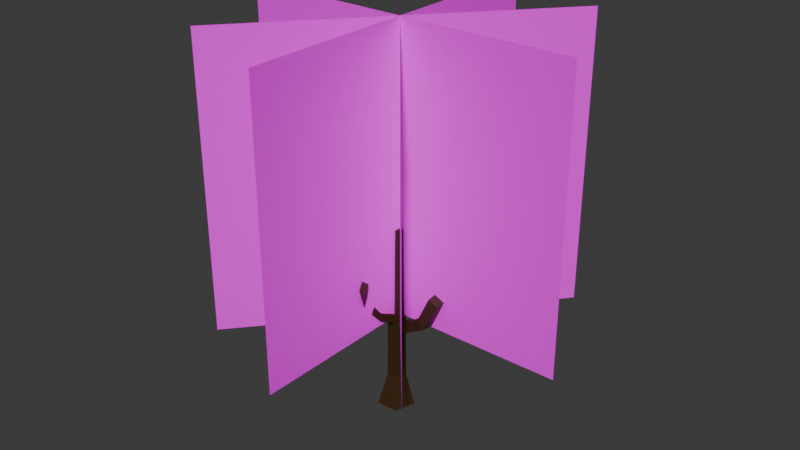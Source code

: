 # Source: sakura.blend  (saved by Blender 4.4.32; exported with 4.5.12 LTS)
import bpy
from mathutils import Matrix  # noqa: F401  (used for matrix-valued properties, if any)

bpy.ops.wm.read_factory_settings(use_empty=True)
scene = bpy.context.scene
scene.name = 'Scene'

# ---- images (referenced by path relative to the original .blend; pixels are not part of the script)
import os
ASSET_DIR = os.environ.get("B2B_ASSET_DIR", "")  # directory of the original .blend (textures are referenced by path, not embedded)
HERE = os.path.dirname(os.path.abspath(__file__))  # packed textures are extracted next to this script under _unpacked/

def load_image(name, relpath, width, height, colorspace="sRGB"):
    """Load a texture the original file referenced (path relative to the .blend, or extracted next to this script)."""
    p = next((c for c in (os.path.join(HERE, relpath), os.path.join(ASSET_DIR, relpath)) if relpath and os.path.exists(c)), "")
    if p:
        img = bpy.data.images.load(p, check_existing=True)
        img.name = name
    else:  # same state as the original file: an image datablock whose file is absent (Cycles renders it pink)
        img = bpy.data.images.new(name, width, height)
        img.source = "FILE"
        img.filepath = "//" + (relpath or name)
    img.colorspace_settings.name = colorspace
    return img
img_sakura_0_png = load_image('sakura_0.png', 'sakura_0.png', 1024, 1024, 'sRGB')

# ---- materials (node trees are filled in below, after node groups)
mat_texture_4 = bpy.data.materials.new('Texture_4')
mat_texture_4.use_transparency_overlap = False
mat_texture_4.show_transparent_back = False
mat_texture_4.roughness = 0.5
mat_texture_5 = bpy.data.materials.new('Texture_5')
mat_texture_5.use_transparency_overlap = False
mat_texture_5.show_transparent_back = False
mat_texture_5.roughness = 0.5

# ---- material node trees
mat_texture_4.use_nodes = True; mat_texture_4.node_tree.nodes.clear()
_N = mat_texture_4.node_tree.nodes; _L = mat_texture_4.node_tree.links
n0 = _N.new('ShaderNodeBsdfPrincipled'); n0.name = 'Principled BSDF'; n0.location = (0, 300)
n0.inputs[0].default_value = (0.04737, 0.02174, 0.005257, 1.0)
n0.inputs[27].default_value = (0.0, 0.0, 0.0, 1.0)
n0.inputs[28].default_value = 1.0
n1 = _N.new('ShaderNodeOutputMaterial'); n1.name = 'Material Output'; n1.location = (280, 300)
_L.new(n0.outputs[0], n1.inputs[0])
n1.is_active_output = True
mat_texture_5.use_nodes = True; mat_texture_5.node_tree.nodes.clear()
_N = mat_texture_5.node_tree.nodes; _L = mat_texture_5.node_tree.links
n0 = _N.new('ShaderNodeBsdfPrincipled'); n0.name = 'Principled BSDF'; n0.location = (79, 304)
n0.inputs[2].default_value = 1.0
n0.inputs[27].default_value = (0.0, 0.0, 0.0, 1.0)
n0.inputs[28].default_value = 1.0
n1 = _N.new('ShaderNodeOutputMaterial'); n1.name = 'Material Output'; n1.location = (359, 304)
n2 = _N.new('ShaderNodeTexImage'); n2.name = 'Image Texture'; n2.location = (-401, 304)
n2.image = img_sakura_0_png
n2.interpolation = 'Closest'
_L.new(n2.outputs[0], n0.inputs[0])
_L.new(n0.outputs[0], n1.inputs[0])
_L.new(n2.outputs[1], n0.inputs[4])
n1.is_active_output = True

# ---- world
world_world = bpy.data.worlds.new('World'); scene.world = world_world
world_world.use_nodes = True; world_world.node_tree.nodes.clear()
_N = world_world.node_tree.nodes; _L = world_world.node_tree.links
n0 = _N.new('ShaderNodeOutputWorld'); n0.name = 'World Output'; n0.location = (300, 300)
n1 = _N.new('ShaderNodeBackground'); n1.name = 'Background'; n1.location = (10, 300)
n1.inputs[0].default_value = (0.05088, 0.05088, 0.05088, 1.0)
_L.new(n1.outputs[0], n0.inputs[0])
n0.is_active_output = True
world_world.color = (0.05088, 0.05088, 0.05088)
world_world.sun_shadow_jitter_overblur = 0.0

# ---- meshes
me_sakura = bpy.data.meshes.new('sakura')
me_sakura.from_pydata([(-0.1021, -2.047, -3.289), (-2.029, -2.047, -1.889), (-1.293, -2.047, 0.3761), (1.089, -2.047, 0.3761), (1.825, -2.047, -1.889), (0.0444, 1.664, -2.151), (-0.9236, 1.664, -1.448), (-0.5538, 1.664, -0.3101), (0.6426, 1.664, -0.3101), (1.012, 1.664, -1.448), (-0.1021, 18.76, -2.111), (-0.9989, 18.76, -1.525), (-0.6563, 18.76, -0.577), (0.4521, 18.76, -0.577), (0.7946, 18.76, -1.525), (-0.03648, 11.1, -2.129), (-0.02584, 9.858, -2.132), (-0.9603, 10.02, -1.486), (-0.9657, 11.23, -1.491), (-0.3274, 11.62, -2.894), (-0.5284, 10.46, -3.284), (-1.557, 10.66, -2.817), (-1.353, 11.79, -2.442), (-0.3167, 14.73, -5.876), (-0.5177, 13.57, -6.267), (-1.546, 13.77, -5.8), (-1.343, 14.91, -5.424), (-0.5994, 9.263, -0.4287), (0.9155, 9.263, -1.482), (0.5579, 9.263, -0.4287), (-0.5936, 8.288, -0.4135), (0.5688, 8.288, -0.4135), (0.928, 8.288, -1.478), (-0.7847, 10.35, 1.726), (0.3727, 10.35, 1.726), (-0.7788, 9.378, 1.742), (0.3835, 9.378, 1.742), (-0.9416, 12.74, 3.632), (0.2158, 12.74, 3.632), (-0.9357, 11.87, 4.064), (0.2266, 11.87, 4.064), (-0.05276, 15.22, 4.408), (1.105, 15.22, 4.408), (-0.04691, 14.34, 4.841), (1.115, 14.34, 4.841), (-0.586, 7.031, -0.3939), (0.5828, 7.031, -0.3939), (0.944, 7.031, -1.472), (2.495, 7.753, -1.521), (2.479, 9.009, -1.527), (2.12, 9.009, -0.4626), (2.134, 7.753, -0.443), (4.53, 9.196, -1.196), (3.975, 10.32, -1.202), (3.65, 10.17, -0.1375), (4.204, 9.041, -0.1179), (5.945, 12.39, -1.53), (4.801, 12.9, -1.535), (4.648, 12.58, -0.4712), (5.791, 12.06, -0.4516), (-18.25, 8.947, -1.31), (18.84, 8.947, -1.31), (-18.25, 40.25, -1.31), (18.84, 40.25, -1.31), (0.2963, 8.947, 17.23), (0.2963, 8.947, -19.85), (0.2963, 40.25, 17.23), (0.2963, 40.25, -19.85), (-11.74, 8.947, 12.8), (12.33, 8.947, -15.42), (-11.74, 40.25, 12.8), (12.33, 40.25, -15.42), (-11.7, 8.947, -15.46), (12.29, 8.947, 12.84), (-11.7, 40.25, -15.46), (12.29, 40.25, 12.84)], [], [(0, 4, 9, 5), (3, 2, 7, 8), (1, 0, 5, 6), (4, 3, 8, 9), (2, 1, 6, 7), (7, 6, 17, 18, 11, 12, 27, 30, 45), (5, 9, 47, 32, 28, 14, 10, 15, 16), (29, 27, 12, 13), (6, 5, 16, 17), (28, 29, 13, 14), (11, 10, 14, 13, 12), (4, 0, 1, 2, 3), (21, 20, 24, 25), (18, 15, 10, 11), (16, 15, 19, 20), (18, 17, 21, 22), (17, 16, 20, 21), (15, 18, 22, 19), (25, 24, 23, 26), (22, 21, 25, 26), (20, 19, 23, 24), (19, 22, 26, 23), (32, 31, 29, 28), (30, 27, 33, 35), (46, 45, 30, 31), (46, 31, 50, 51), (36, 35, 39, 40), (31, 30, 35, 36), (29, 31, 36, 34), (27, 29, 34, 33), (38, 40, 44, 42), (35, 33, 37, 39), (34, 36, 40, 38), (33, 34, 38, 37), (44, 43, 41, 42), (37, 38, 42, 41), (40, 39, 43, 44), (39, 37, 41, 43), (9, 8, 46, 47), (8, 7, 45, 46), (51, 50, 54, 55), (31, 32, 49, 50), (32, 47, 48, 49), (47, 46, 51, 48), (53, 52, 56, 57), (49, 48, 52, 53), (48, 51, 55, 52), (50, 49, 53, 54), (56, 59, 58, 57), (52, 55, 59, 56), (54, 53, 57, 58), (55, 54, 58, 59), (60, 61, 63, 62), (64, 65, 67, 66), (68, 69, 71, 70), (72, 73, 75, 74)])
me_sakura.polygons.foreach_set('use_smooth', [True] * 56)
me_sakura.polygons.foreach_set('material_index', [0, 0, 0, 0, 0, 0, 0, 0, 0, 0, 0, 0, 0, 0, 0, 0, 0, 0, 0, 0, 0, 0, 0, 0, 0, 0, 0, 0, 0, 0, 0, 0, 0, 0, 0, 0, 0, 0, 0, 0, 0, 0, 0, 0, 0, 0, 0, 0, 0, 0, 0, 0, 1, 1, 1, 1])
_k = set([(0, 1), (0, 4), (0, 5), (1, 2), (1, 6), (2, 3), (2, 7), (3, 4), (3, 8), (4, 9), (5, 6), (5, 9), (5, 16), (6, 7), (6, 17), (7, 8), (7, 45), (8, 9), (8, 46), (9, 47), (10, 11), (10, 14), (10, 15), (11, 12), (11, 18), (12, 13), (12, 27), (13, 14), (13, 29), (14, 28), (15, 16), (15, 18), (15, 19), (16, 17), (16, 20), (17, 18), (17, 21), (18, 22), (19, 20), (19, 22), (19, 23), (20, 21), (20, 24), (21, 22), (21, 25), (22, 26), (23, 24), (23, 26), (24, 25), (25, 26), (27, 29), (27, 30), (27, 33), (28, 32), (29, 31), (29, 34), (30, 31), (30, 35), (30, 45), (31, 32), (31, 36), (31, 46), (31, 50), (32, 47), (32, 49), (33, 34), (33, 35), (33, 37), (34, 36), (34, 38), (35, 36), (35, 39), (36, 40), (37, 38), (37, 39), (37, 41), (38, 40), (38, 42), (39, 40), (39, 43), (40, 44), (41, 42), (41, 43), (42, 44), (43, 44), (46, 47), (46, 51), (47, 48), (48, 49), (48, 51), (48, 52), (49, 50), (49, 53), (50, 51), (50, 54), (51, 55), (52, 53), (52, 55), (52, 56), (53, 54), (53, 57), (54, 55), (54, 58), (55, 59), (56, 57), (56, 59), (57, 58), (58, 59)])
me_sakura.attributes.new('sharp_edge', 'BOOLEAN', 'EDGE').data.foreach_set('value', [ (min(e.vertices), max(e.vertices)) in _k for e in me_sakura.edges])
_uv = me_sakura.uv_layers.new(name='UVMap')
_uv.uv.foreach_set('vector', [0.824, 0.8077, 0.7993, 0.8246, 0.8015, 0.677, 0.8139, 0.6685, 0.8841, 0.7403, 0.8656, 0.9099, 0.8618, 0.7519, 0.8711, 0.6667, 0.9083, 0.474, 0.8841, 0.474, 0.8872, 0.3256, 0.8994, 0.3256, 0.9462, 0.7977, 0.9279, 0.7977, 0.9302, 0.6781, 0.9394, 0.6781, 0.7993, 0.8067, 0.7796, 0.9599, 0.7762, 0.7996, 0.7861, 0.7227, 0.7861, 0.7227, 0.7762, 0.7996, 0.7562, 0.5437, 0.7533, 0.5065, 0.7353, 0.2758, 0.7436, 0.2111, 0.7672, 0.4953, 0.7696, 0.5245, 0.7728, 0.5621, 0.8139, 0.6685, 0.8015, 0.677, 0.8008, 0.4668, 0.8006, 0.4176, 0.8005, 0.3794, 0.7993, 0.007542, 0.8103, 0.0, 0.8119, 0.2996, 0.8122, 0.3481, 0.9512, 0.3724, 0.939, 0.3704, 0.939, 0.0, 0.9507, 0.001984, 0.8994, 0.3256, 0.8872, 0.3256, 0.8883, 0.006086, 0.8999, 0.0, 0.9178, 0.6595, 0.9092, 0.6519, 0.9176, 0.4105, 0.9255, 0.4183, 0.9105, 0.3382, 0.9211, 0.3736, 0.9255, 0.4183, 0.9176, 0.4105, 0.9083, 0.3611, 0.8932, 0.474, 0.8988, 0.6342, 0.8932, 0.8675, 0.8841, 0.8515, 0.8841, 0.6082, 0.9713, 0.8185, 0.9626, 0.7367, 0.9626, 0.5733, 0.9713, 0.6551, 0.9737, 0.2935, 0.9621, 0.3002, 0.9626, 0.001454, 0.9737, 0.0, 0.8122, 0.3481, 0.8119, 0.2996, 0.8194, 0.2743, 0.8241, 0.3168, 0.7533, 0.5065, 0.7562, 0.5437, 0.7429, 0.6165, 0.7436, 0.5546, 0.9446, 0.3857, 0.9446, 0.5011, 0.9398, 0.4909, 0.939, 0.3724, 0.9621, 0.2477, 0.9535, 0.3275, 0.9512, 0.2887, 0.9603, 0.214, 0.9713, 0.6551, 0.9626, 0.5733, 0.9657, 0.5382, 0.9743, 0.6201, 0.7436, 0.5546, 0.7429, 0.6165, 0.7112, 0.7061, 0.7119, 0.6442, 0.8241, 0.3168, 0.8194, 0.2743, 0.8397, 0.1396, 0.8443, 0.1821, 0.9603, 0.214, 0.9512, 0.2887, 0.9512, 0.07465, 0.9603, 0.0, 0.917, 0.6843, 0.9083, 0.6767, 0.9092, 0.6519, 0.9178, 0.6595, 0.7696, 0.5245, 0.7672, 0.4953, 0.782, 0.3299, 0.7844, 0.3591, 0.8567, 0.516, 0.8476, 0.5993, 0.8443, 0.5635, 0.8533, 0.4808, 0.8567, 0.516, 0.8533, 0.4808, 0.8635, 0.3496, 0.8669, 0.3848, 0.9626, 0.7566, 0.9513, 0.8019, 0.9462, 0.7103, 0.9575, 0.665, 0.9602, 0.3275, 0.9602, 0.4462, 0.9512, 0.521, 0.9512, 0.4023, 0.9056, 0.9379, 0.9022, 0.9559, 0.8988, 0.8137, 0.9021, 0.7957, 0.9182, 0.2843, 0.9083, 0.3382, 0.9149, 0.2448, 0.9248, 0.191, 0.9038, 0.6407, 0.8992, 0.631, 0.901, 0.474, 0.9056, 0.4836, 0.7844, 0.3591, 0.782, 0.3299, 0.7917, 0.1393, 0.7973, 0.1393, 0.9021, 0.7957, 0.8988, 0.8137, 0.8992, 0.631, 0.9038, 0.6407, 0.9248, 0.191, 0.9149, 0.2448, 0.918, 0.114, 0.9279, 0.06008, 0.9234, 0.7954, 0.9234, 0.6843, 0.9271, 0.6995, 0.9271, 0.8101, 0.9279, 0.06008, 0.918, 0.114, 0.9083, 0.05388, 0.9182, 0.0, 0.9575, 0.665, 0.9462, 0.7103, 0.9513, 0.5835, 0.9626, 0.5382, 0.7973, 0.1393, 0.7917, 0.1393, 0.7937, 0.0, 0.7993, 1.1e-05, 0.9394, 0.6781, 0.9302, 0.6781, 0.9339, 0.5382, 0.9426, 0.5386, 0.8711, 0.6667, 0.8618, 0.7519, 0.8476, 0.5993, 0.8567, 0.516, 0.8669, 0.3848, 0.8635, 0.3496, 0.8723, 0.2062, 0.8795, 0.1993, 0.9177, 0.8833, 0.9083, 0.921, 0.9097, 0.8792, 0.9192, 0.8415, 0.939, 0.5181, 0.9346, 0.5382, 0.9306, 0.3861, 0.9351, 0.366, 0.9783, 0.3603, 0.9737, 0.4231, 0.9744, 0.2633, 0.979, 0.2005, 0.9341, 0.2217, 0.9279, 0.1915, 0.9325, 0.0, 0.939, 0.09287, 0.9351, 0.366, 0.9306, 0.3861, 0.9279, 0.1915, 0.9341, 0.2217, 0.979, 0.2005, 0.9744, 0.2633, 0.9737, 0.05932, 0.9782, 0.0, 0.9192, 0.8415, 0.9097, 0.8792, 0.9137, 0.802, 0.9234, 0.7695, 0.9329, 0.9637, 0.9279, 0.9089, 0.928, 0.7977, 0.9329, 0.852, 0.9644, 0.5112, 0.9602, 0.4819, 0.9602, 0.3275, 0.9659, 0.3604, 0.9234, 0.7695, 0.9137, 0.802, 0.9083, 0.7127, 0.9186, 0.6843, 0.8795, 0.1993, 0.8723, 0.2062, 0.8738, 0.06638, 0.8841, 0.0, 0.0, 0.0, 1.0, 0.0, 1.0, 1.0, 0.0, 1.0, 0.0, 0.0, 1.0, 0.0, 1.0, 1.0, 0.0, 1.0, 0.0, 0.0, 1.0, 0.0, 1.0, 1.0, 0.0, 1.0, 0.0, 0.0, 1.0, 0.0, 1.0, 1.0, 0.0, 1.0])
me_sakura.materials.append(mat_texture_4)
me_sakura.materials.append(mat_texture_5)
me_sakura.update()
me_sakura.normals_split_custom_set([tuple(v) for v in zip(*[iter([-0.5735, -0.2192, 0.7893, -0.5735, -0.2192, 0.7893, -0.5735, -0.2192, 0.7893, -0.5735, -0.2192, 0.7893, 0.0, -0.1818, -0.9833, 0.0, -0.1818, -0.9833, 0.0, -0.1818, -0.9833, 0.0, -0.1818, -0.9833, 0.5673, -0.2617, 0.7808, 0.5673, -0.2617, 0.7808, 0.5673, -0.2617, 0.7808, 0.5673, -0.2617, 0.7808, -0.9374, -0.1689, -0.3046, -0.9374, -0.1689, -0.3046, -0.9374, -0.1689, -0.3046, -0.9374, -0.1689, -0.3046, 0.9234, -0.2393, -0.3, 0.9234, -0.2393, -0.3, 0.9234, -0.2393, -0.3, 0.9234, -0.2393, -0.3, 0.9463, 0.001672, -0.3231, 0.9463, 0.001672, -0.3231, 0.9463, 0.001672, -0.3231, 0.9463, 0.001672, -0.3231, 0.9463, 0.001672, -0.3231, 0.9463, 0.001672, -0.3231, 0.9463, 0.001672, -0.3231, 0.9463, 0.001672, -0.3231, 0.9463, 0.001672, -0.3231, -0.5687, -0.005186, 0.8226, -0.5687, -0.005186, 0.8226, -0.5687, -0.005186, 0.8226, -0.5687, -0.005186, 0.8226, -0.5687, -0.005186, 0.8226, -0.5687, -0.005186, 0.8226, -0.5687, -0.005186, 0.8226, -0.5687, -0.005186, 0.8226, -0.5687, -0.005186, 0.8226, 0.0, -0.01561, -0.9999, 0.0, -0.01561, -0.9999, 0.0, -0.01561, -0.9999, 0.0, -0.01561, -0.9999, 0.5788, 0.004638, 0.8154, 0.5788, 0.004638, 0.8154, 0.5788, 0.004638, 0.8154, 0.5788, 0.004638, 0.8154, -0.9455, -0.01456, -0.3254, -0.9455, -0.01456, -0.3253, -0.9438, -0.01459, -0.3302, -0.9438, -0.01459, -0.3302, 0.0, -1.0, 0.0, 0.0, -1.0, 0.0, 0.0, -1.0, 0.0, 0.0, -1.0, 0.0, 0.0, -1.0, 0.0, 0.0, 1.0, 4.886e-08, 0.0, 1.0, 4.886e-08, 0.0, 1.0, 4.886e-08, 0.0, 1.0, 4.886e-08, 0.0, 1.0, 4.886e-08, 0.4202, 0.6272, 0.6558, 0.4202, 0.6272, 0.6558, 0.4202, 0.6272, 0.6558, 0.4202, 0.6272, 0.6558, 0.5569, 0.004482, 0.8305, 0.5569, 0.004482, 0.8305, 0.5569, 0.004482, 0.8305, 0.5569, 0.004482, 0.8305, -0.9219, 0.009669, 0.3872, -0.9219, 0.009669, 0.3872, -0.9219, 0.009669, 0.3872, -0.9219, 0.009669, 0.3872, 0.9155, -0.01399, -0.4021, 0.9155, -0.01399, -0.4021, 0.9155, -0.01399, -0.4021, 0.9155, -0.01399, -0.4021, 0.3334, 0.894, 0.2994, 0.3334, 0.894, 0.2994, 0.3334, 0.894, 0.2994, 0.3334, 0.894, 0.2994, -0.3541, -0.8475, -0.3954, -0.3541, -0.8475, -0.3954, -0.3541, -0.8475, -0.3954, -0.3541, -0.8475, -0.3954, 0.3281, -0.3501, 0.8774, 0.3281, -0.3501, 0.8774, 0.3281, -0.3501, 0.8774, 0.3281, -0.3501, 0.8774, 0.9822, -0.1317, -0.1339, 0.9822, -0.1317, -0.1339, 0.9822, -0.1317, -0.1339, 0.9822, -0.1317, -0.1339, -0.9835, 0.1269, 0.1289, -0.9835, 0.1269, 0.1289, -0.9835, 0.1269, 0.1289, -0.9835, 0.1269, 0.1289, -0.4007, -0.6333, -0.6621, -0.4007, -0.6333, -0.6621, -0.4007, -0.6333, -0.6621, -0.4007, -0.6333, -0.6621, -0.9471, -0.01454, -0.3206, -0.9471, -0.01454, -0.3206, -0.9455, -0.01456, -0.3253, -0.9455, -0.01456, -0.3254, 0.9966, 0.007257, 0.082, 0.9966, 0.007257, 0.082, 0.9966, 0.007257, 0.082, 0.9966, 0.007257, 0.082, 0.0, -0.01561, -0.9999, 0.0, -0.01561, -0.9999, 0.0, -0.01561, -0.9999, 0.0, -0.01561, -0.9999, -0.02429, -0.01588, -0.9996, -0.02429, -0.01588, -0.9996, -0.02429, -0.01588, -0.9996, -0.02429, -0.01588, -0.9996, 0.0, 0.6819, -0.7314, 0.0, 0.6819, -0.7314, 0.0, 0.6819, -0.7314, 0.0, 0.6819, -0.7314, 0.0, 0.8923, -0.4515, 0.0, 0.8923, -0.4515, 0.0, 0.8923, -0.4515, 0.0, 0.8923, -0.4515, -0.9968, -0.01235, -0.07943, -0.9968, -0.01235, -0.07943, -0.9968, -0.01235, -0.07943, -0.9968, -0.01235, -0.07943, 0.0, -0.8923, 0.4515, 0.0, -0.8923, 0.4515, 0.0, -0.8923, 0.4515, 0.0, -0.8923, 0.4515, -0.8917, 0.1917, 0.4101, -0.8917, 0.1917, 0.4101, -0.8917, 0.1917, 0.4101, -0.8917, 0.1917, 0.4101, 0.9985, 0.01895, 0.05223, 0.9985, 0.01895, 0.05223, 0.9985, 0.01895, 0.05223, 0.9985, 0.01895, 0.05223, -0.9986, -0.0232, -0.04734, -0.9986, -0.0232, -0.04734, -0.9986, -0.0232, -0.04734, -0.9986, -0.0232, -0.04734, 0.0, -0.6233, 0.7819, 0.0, -0.6233, 0.7819, 0.0, -0.6233, 0.7819, 0.0, -0.6233, 0.7819, 0.0, -0.4433, -0.8964, 0.0, -0.4433, -0.8964, 0.0, -0.4433, -0.8964, 0.0, -0.4433, -0.8964, 0.0, -0.2997, 0.954, 0.0, -0.2997, 0.954, 0.0, -0.2997, 0.954, 0.0, -0.2997, 0.954, 0.0, 0.2997, -0.954, 0.0, 0.2997, -0.954, 0.0, 0.2997, -0.954, 0.0, 0.2997, -0.954, 0.8936, -0.1941, -0.4047, 0.8936, -0.1941, -0.4047, 0.8936, -0.1941, -0.4047, 0.8936, -0.1941, -0.4047, -0.9496, -0.01449, -0.3132, -0.9496, -0.01449, -0.3132, -0.9496, -0.01449, -0.3132, -0.9496, -0.01449, -0.3132, 0.0, -0.01561, -0.9999, 0.0, -0.01561, -0.9999, 0.0, -0.01561, -0.9999, 0.0, -0.01561, -0.9999, 0.1628, 0.02253, -0.9864, 0.1628, 0.02253, -0.9864, 0.1628, 0.02253, -0.9864, 0.1628, 0.02253, -0.9864, 0.4211, -0.8958, 0.1421, 0.4211, -0.8958, 0.1421, 0.4211, -0.8958, 0.1421, 0.4211, -0.8958, 0.1421, 0.0294, 0.004871, 0.9996, 0.0294, 0.004871, 0.9996, 0.0294, 0.004871, 0.9996, 0.0294, 0.004871, 0.9996, -0.4211, 0.896, -0.1411, -0.4211, 0.896, -0.1411, -0.4211, 0.896, -0.1411, -0.4211, 0.896, -0.1411, 0.0761, 0.08535, 0.9934, 0.0761, 0.08535, 0.9934, 0.0761, 0.08535, 0.9934, 0.0761, 0.08535, 0.9934, -0.1562, -0.03278, 0.9872, -0.1562, -0.03278, 0.9872, -0.1562, -0.03278, 0.9872, -0.1562, -0.03278, 0.9872, -0.5384, 0.8353, -0.1113, -0.5384, 0.8353, -0.1113, -0.5384, 0.8353, -0.1113, -0.5384, 0.8353, -0.1113, 0.6089, -0.781, 0.1387, 0.6089, -0.781, 0.1387, 0.6089, -0.781, 0.1387, 0.6089, -0.781, 0.1387, -0.3898, -0.864, -0.3187, -0.3898, -0.864, -0.3187, -0.3898, -0.864, -0.3187, -0.3898, -0.864, -0.3187, -0.8996, 0.4239, -0.1052, -0.8996, 0.4239, -0.1052, -0.8996, 0.4239, -0.1052, -0.8996, 0.4239, -0.1052, 0.9362, -0.3238, 0.1368, 0.9362, -0.3238, 0.1368, 0.9362, -0.3238, 0.1368, 0.9362, -0.3238, 0.1368, -0.06547, -0.09099, -0.9937, -0.06547, -0.09099, -0.9937, -0.06547, -0.09099, -0.9937, -0.06547, -0.09099, -0.9937, 0.0, 0.0, 1.0, 0.0, 0.0, 1.0, 0.0, 0.0, 1.0, 0.0, 0.0, 1.0, 1.0, 0.0, 0.0, 1.0, 0.0, 0.0, 1.0, 0.0, 0.0, 1.0, 0.0, 0.0, 0.7608, 0.0, 0.649, 0.7608, 0.0, 0.649, 0.7608, 0.0, 0.649, 0.7608, 0.0, 0.649, -0.7628, 0.0, 0.6467, -0.7628, 0.0, 0.6467, -0.7628, 0.0, 0.6467, -0.7628, 0.0, 0.6467])] * 3)])

# ---- objects
ob_sakura = bpy.data.objects.new('sakura', me_sakura)

# ---- transforms, parenting, visibility, modifiers, constraints
ob_sakura.location = (0.6138, -1.246, 2.047)
ob_sakura.rotation_euler = (1.571, -0.0, 0.0)

# ---- collection membership
scene.collection.objects.link(ob_sakura)

# ---- scene / render settings (as saved in the file)
scene.frame_start = 1; scene.frame_end = 250; scene.frame_set(1)
scene.render.engine = 'BLENDER_EEVEE_NEXT'
bpy.context.view_layer.update()

# ---- added for rendering (the .blend has no active camera and no usable light): camera, sun
cam_auto = bpy.data.cameras.new('AutoCamera')
cam_auto.lens = 50.0
cam_auto.sensor_width = 36.0
cam_auto.clip_end = 1094.15
ob_auto_camera = bpy.data.objects.new('AutoCamera', cam_auto)
scene.collection.objects.link(ob_auto_camera)
ob_auto_camera.location = (63.2549, -74.7493, 71.0268)
ob_auto_camera.rotation_euler = (1.09748, -7.21219e-08, 0.694738)
scene.camera = ob_auto_camera
light_auto_sun = bpy.data.lights.new('AutoSun', 'SUN')
light_auto_sun.energy = 3.0
light_auto_sun.angle = 0.0523599
ob_auto_sun = bpy.data.objects.new('AutoSun', light_auto_sun)
scene.collection.objects.link(ob_auto_sun)
ob_auto_sun.rotation_euler = (0.872665, 0.174533, 0.523599)
bpy.context.view_layer.update()
